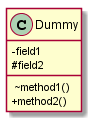

The diagram above was rendered by PlantUML. Its source (embedded in the PNG):
@startuml 
 skinparam classAttributeIconSize 0 
 class Dummy {  
 -field1  
 #field2 
  ~method1() 
 +method2() 
 } 
  @enduml